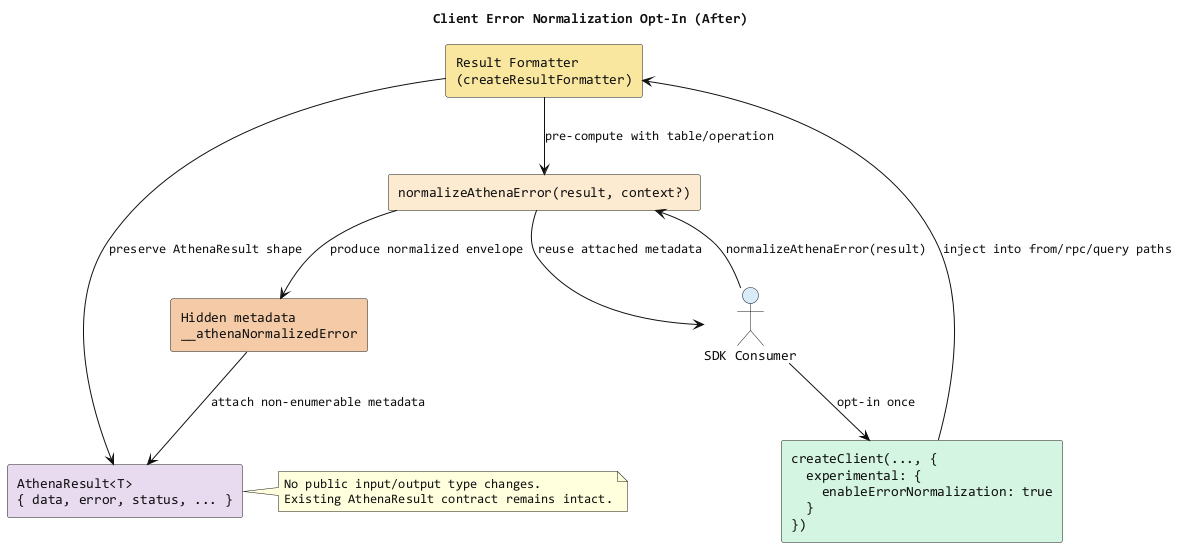

The diagram above was rendered by PlantUML. Its source (embedded in the PNG):
@startuml
title Client Error Normalization Opt-In (After)
skinparam backgroundColor #FFFFFF
skinparam componentStyle rectangle
skinparam ArrowColor #111111
skinparam defaultFontColor #111111
skinparam defaultFontName Consolas

actor "SDK Consumer" as Consumer #D6EAF8
component "createClient(..., {\n  experimental: {\n    enableErrorNormalization: true\n  }\n})" as Client #D5F5E3
component "Result Formatter\n(createResultFormatter)" as Formatter #F9E79F
component "normalizeAthenaError(result, context?)" as Normalize #FDEBD0
component "AthenaResult<T>\n{ data, error, status, ... }" as Result #E8DAEF
component "Hidden metadata\n__athenaNormalizedError" as Metadata #F5CBA7

Consumer --> Client : opt-in once
Client --> Formatter : inject into from/rpc/query paths
Formatter --> Result : preserve AthenaResult shape
Formatter --> Normalize : pre-compute with table/operation
Normalize --> Metadata : produce normalized envelope
Metadata --> Result : attach non-enumerable metadata
Consumer --> Normalize : normalizeAthenaError(result)
Normalize --> Consumer : reuse attached metadata

note right of Result
No public input/output type changes.
Existing AthenaResult contract remains intact.
end note
@enduml